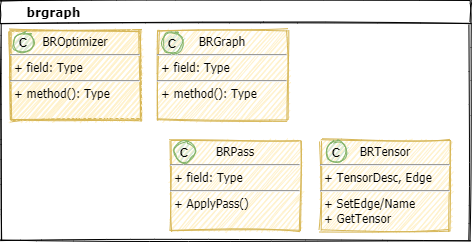

The diagram above was exported from draw.io. Its source (the exported page's mxGraphModel, read from the mxfile embedded in the PNG):
<mxGraphModel dx="1828" dy="1155" grid="1" gridSize="10" guides="1" tooltips="1" connect="1" arrows="1" fold="1" page="1" pageScale="1" pageWidth="1169" pageHeight="827" math="0" shadow="0">
  <root>
    <mxCell id="L0VaTmYLEXMPKUXa1E0F-0" />
    <mxCell id="L0VaTmYLEXMPKUXa1E0F-1" parent="L0VaTmYLEXMPKUXa1E0F-0" />
    <mxCell id="qniaOPPR3lLpyoknzn1W-0" value="&amp;nbsp; &amp;nbsp; &amp;nbsp; brgraph" style="swimlane;whiteSpace=wrap;html=1;shadow=0;comic=0;labelBackgroundColor=none;strokeWidth=1;fontFamily=Verdana;fontSize=12;align=left;sketch=1;" vertex="1" parent="L0VaTmYLEXMPKUXa1E0F-1">
      <mxGeometry x="460" y="20" width="470" height="240" as="geometry" />
    </mxCell>
    <mxCell id="qniaOPPR3lLpyoknzn1W-1" value="" style="group;fontFamily=Lucida Console;sketch=1;" vertex="1" connectable="0" parent="qniaOPPR3lLpyoknzn1W-0">
      <mxGeometry x="10" y="30" width="130" height="90" as="geometry" />
    </mxCell>
    <mxCell id="qniaOPPR3lLpyoknzn1W-2" value="" style="group;fillColor=#fff2cc;strokeColor=#d6b656;container=0;sketch=1;" vertex="1" connectable="0" parent="qniaOPPR3lLpyoknzn1W-1">
      <mxGeometry width="130" height="90" as="geometry" />
    </mxCell>
    <mxCell id="qniaOPPR3lLpyoknzn1W-3" value="&lt;p style=&quot;margin: 4px 0px 0px ; text-align: center&quot;&gt;&lt;span&gt;&lt;font style=&quot;font-size: 10px&quot; face=&quot;Tahoma&quot;&gt;BROptimizer&lt;/font&gt;&lt;/span&gt;&lt;/p&gt;&lt;hr style=&quot;font-size: 9px&quot;&gt;&lt;p style=&quot;margin: 0px 0px 0px 4px ; font-size: 9px&quot;&gt;&lt;font face=&quot;Tahoma&quot;&gt;+ field: Type&lt;/font&gt;&lt;/p&gt;&lt;hr style=&quot;font-size: 9px&quot;&gt;&lt;p style=&quot;margin: 0px 0px 0px 4px ; font-size: 9px&quot;&gt;&lt;font face=&quot;Tahoma&quot;&gt;+ method(): Type&lt;/font&gt;&lt;/p&gt;" style="verticalAlign=top;align=left;overflow=fill;fontSize=9;fontFamily=Helvetica;html=1;fillColor=#fff2cc;strokeColor=#d6b656;fontStyle=0;sketch=1;" vertex="1" parent="qniaOPPR3lLpyoknzn1W-1">
      <mxGeometry width="130" height="90" as="geometry" />
    </mxCell>
    <mxCell id="qniaOPPR3lLpyoknzn1W-4" value="C" style="ellipse;whiteSpace=wrap;html=1;aspect=fixed;fontSize=10;fillColor=#d5e8d4;strokeColor=#82b366;shadow=0;fillStyle=auto;fontStyle=1;sketch=1;" vertex="1" parent="qniaOPPR3lLpyoknzn1W-1">
      <mxGeometry x="3" y="2" width="20" height="20" as="geometry" />
    </mxCell>
    <mxCell id="qniaOPPR3lLpyoknzn1W-5" value="&lt;p style=&quot;margin: 4px 0px 0px ; text-align: center&quot;&gt;&lt;font face=&quot;Tahoma&quot;&gt;&lt;span style=&quot;font-size: 10px&quot;&gt;BRGraph&lt;/span&gt;&lt;/font&gt;&lt;/p&gt;&lt;hr style=&quot;font-size: 9px&quot;&gt;&lt;p style=&quot;margin: 0px 0px 0px 4px ; font-size: 9px&quot;&gt;&lt;font face=&quot;Tahoma&quot;&gt;+ field: Type&lt;/font&gt;&lt;/p&gt;&lt;hr style=&quot;font-size: 9px&quot;&gt;&lt;p style=&quot;margin: 0px 0px 0px 4px ; font-size: 9px&quot;&gt;&lt;font face=&quot;Tahoma&quot;&gt;+ method(): Type&lt;/font&gt;&lt;/p&gt;" style="verticalAlign=top;align=left;overflow=fill;fontSize=9;fontFamily=Helvetica;html=1;fillColor=#fff2cc;strokeColor=#d6b656;sketch=1;" vertex="1" parent="qniaOPPR3lLpyoknzn1W-0">
      <mxGeometry x="157" y="30" width="130" height="90" as="geometry" />
    </mxCell>
    <mxCell id="qniaOPPR3lLpyoknzn1W-6" value="&lt;p style=&quot;margin: 4px 0px 0px ; text-align: center&quot;&gt;&lt;font style=&quot;font-size: 10px&quot; face=&quot;Tahoma&quot;&gt;BRPass&lt;/font&gt;&lt;/p&gt;&lt;hr style=&quot;font-size: 9px&quot;&gt;&lt;p style=&quot;margin: 0px 0px 0px 4px ; font-size: 9px&quot;&gt;&lt;font face=&quot;Tahoma&quot;&gt;+ field: Type&lt;/font&gt;&lt;/p&gt;&lt;hr style=&quot;font-size: 9px&quot;&gt;&lt;p style=&quot;margin: 0px 0px 0px 4px ; font-size: 9px&quot;&gt;&lt;font face=&quot;Tahoma&quot;&gt;+ ApplyPass()&lt;/font&gt;&lt;/p&gt;" style="verticalAlign=top;align=left;overflow=fill;fontSize=9;fontFamily=Helvetica;html=1;fillColor=#fff2cc;strokeColor=#d6b656;sketch=1;" vertex="1" parent="qniaOPPR3lLpyoknzn1W-0">
      <mxGeometry x="170" y="140" width="130" height="90" as="geometry" />
    </mxCell>
    <mxCell id="qniaOPPR3lLpyoknzn1W-7" value="&lt;p style=&quot;margin: 4px 0px 0px ; text-align: center&quot;&gt;&lt;font style=&quot;font-size: 10px&quot; face=&quot;Tahoma&quot;&gt;BRTensor&lt;/font&gt;&lt;/p&gt;&lt;hr style=&quot;font-size: 9px&quot;&gt;&lt;p style=&quot;margin: 0px 0px 0px 4px ; font-size: 9px&quot;&gt;&lt;font face=&quot;Tahoma&quot;&gt;+ TensorDesc, Edge&lt;/font&gt;&lt;/p&gt;&lt;hr style=&quot;font-size: 9px&quot;&gt;&lt;p style=&quot;margin: 0px 0px 0px 4px ; font-size: 9px&quot;&gt;&lt;font face=&quot;Tahoma&quot;&gt;+ SetEdge/Name&lt;/font&gt;&lt;/p&gt;&lt;p style=&quot;margin: 0px 0px 0px 4px ; font-size: 9px&quot;&gt;&lt;font face=&quot;Tahoma&quot;&gt;+ GetTensor&lt;/font&gt;&lt;/p&gt;" style="verticalAlign=top;align=left;overflow=fill;fontSize=9;fontFamily=Helvetica;html=1;fillColor=#fff2cc;strokeColor=#d6b656;sketch=1;" vertex="1" parent="qniaOPPR3lLpyoknzn1W-0">
      <mxGeometry x="320" y="140" width="130" height="90" as="geometry" />
    </mxCell>
    <mxCell id="qniaOPPR3lLpyoknzn1W-8" value="C" style="ellipse;whiteSpace=wrap;html=1;aspect=fixed;fontSize=10;fillColor=#d5e8d4;strokeColor=#82b366;shadow=0;fillStyle=auto;fontStyle=1;sketch=1;" vertex="1" parent="qniaOPPR3lLpyoknzn1W-0">
      <mxGeometry x="162" y="32" width="20" height="21" as="geometry" />
    </mxCell>
    <mxCell id="qniaOPPR3lLpyoknzn1W-9" value="C" style="ellipse;whiteSpace=wrap;html=1;aspect=fixed;fontSize=10;fillColor=#d5e8d4;strokeColor=#82b366;shadow=0;fillStyle=auto;fontStyle=1;sketch=1;" vertex="1" parent="qniaOPPR3lLpyoknzn1W-0">
      <mxGeometry x="174" y="141" width="20" height="21" as="geometry" />
    </mxCell>
    <mxCell id="qniaOPPR3lLpyoknzn1W-10" value="C" style="ellipse;whiteSpace=wrap;html=1;aspect=fixed;fontSize=10;fillColor=#d5e8d4;strokeColor=#82b366;shadow=0;fillStyle=auto;fontStyle=1;sketch=1;" vertex="1" parent="qniaOPPR3lLpyoknzn1W-0">
      <mxGeometry x="326" y="141" width="20" height="21" as="geometry" />
    </mxCell>
  </root>
</mxGraphModel>